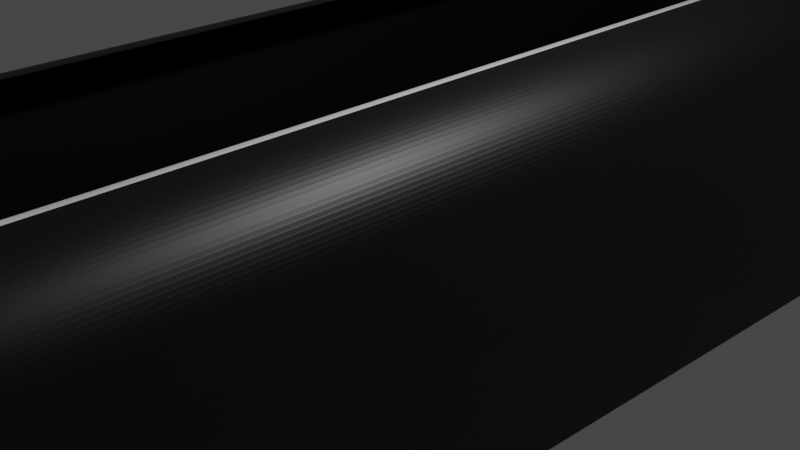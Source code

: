 # Source: blend.blend  (saved by Blender 3.6.13; exported with 4.5.12 LTS)
import bpy
from mathutils import Matrix  # noqa: F401  (used for matrix-valued properties, if any)

bpy.ops.wm.read_factory_settings(use_empty=True)
scene = bpy.context.scene
scene.name = 'Scene'

# ---- collections
col_collection = bpy.data.collections.new('Collection'); scene.collection.children.link(col_collection)

# ---- materials (node trees are filled in below, after node groups)
mat_material_001 = bpy.data.materials.new('Material.001')
mat_material_001.use_transparent_shadow = False
mat_material = bpy.data.materials.new('Material')
mat_material.alpha_threshold = 0.0
mat_material.use_transparent_shadow = False
mat_material.roughness = 0.5
mat_material.line_color = (0.0, 0.0, 0.0, 1.0)

# ---- material node trees
mat_material_001.use_nodes = True; mat_material_001.node_tree.nodes.clear()
_N = mat_material_001.node_tree.nodes; _L = mat_material_001.node_tree.links
n0 = _N.new('ShaderNodeBsdfPrincipled'); n0.name = 'Principled BSDF'; n0.location = (10, 300)
n0.distribution = 'GGX'
n0.subsurface_method = 'RANDOM_WALK_SKIN'
n0.inputs[0].default_value = (0.8, 0.7763, 0.7075, 1.0)
n0.inputs[3].default_value = 1.45
n0.inputs[27].default_value = (0.0, 0.0, 0.0, 1.0)
n0.inputs[28].default_value = 1.0
n1 = _N.new('ShaderNodeOutputMaterial'); n1.name = 'Material Output'; n1.location = (300, 300)
_L.new(n0.outputs[0], n1.inputs[0])
n1.is_active_output = True
mat_material.use_nodes = True; mat_material.node_tree.nodes.clear()
_N = mat_material.node_tree.nodes; _L = mat_material.node_tree.links
n0 = _N.new('ShaderNodeOutputMaterial'); n0.name = 'Material Output'; n0.location = (300, 300)
n1 = _N.new('ShaderNodeBsdfPrincipled'); n1.name = 'Principled BSDF'; n1.location = (10, 300)
n1.distribution = 'GGX'
n1.subsurface_method = 'RANDOM_WALK_SKIN'
n1.inputs[0].default_value = (0.0, 0.0, 0.0, 1.0)
n1.inputs[3].default_value = 1.45
n1.inputs[27].default_value = (0.0, 0.0, 0.0, 1.0)
n1.inputs[28].default_value = 1.0
_L.new(n1.outputs[0], n0.inputs[0])
n0.is_active_output = True

# ---- world
world_world = bpy.data.worlds.new('World'); scene.world = world_world
world_world.use_nodes = True; world_world.node_tree.nodes.clear()
_N = world_world.node_tree.nodes; _L = world_world.node_tree.links
n0 = _N.new('ShaderNodeOutputWorld'); n0.name = 'World Output'; n0.location = (300, 300)
n1 = _N.new('ShaderNodeBackground'); n1.name = 'Background'; n1.location = (10, 300)
n1.inputs[0].default_value = (0.05088, 0.05088, 0.05088, 1.0)
_L.new(n1.outputs[0], n0.inputs[0])
n0.is_active_output = True
world_world.color = (0.05088, 0.05088, 0.05088)
world_world.use_sun_shadow = False
world_world.sun_shadow_jitter_overblur = 0.0

# ---- cameras
cam_camera = bpy.data.cameras.new('Camera')
cam_camera.clip_end = 100.0
cam_camera.ortho_scale = 7.314

# ---- lights
light_light = bpy.data.lights.new('Light', 'POINT')
light_light.transmission_factor = 0.0
light_light.energy = 1000.0
light_light.shadow_soft_size = 0.1
light_light.shadow_maximum_resolution = 0.006
light_light.use_absolute_resolution = True

# ---- meshes
me_cylinder = bpy.data.meshes.new('Cylinder')
me_cylinder.from_pydata([(0.0, 1.0, -1.0), (0.0, 1.0, 1.0), (0.1951, 0.9808, -1.0), (0.1951, 0.9808, 1.0), (0.3827, 0.9239, -1.0), (0.3827, 0.9239, 1.0), (0.5556, 0.8315, -1.0), (0.5556, 0.8315, 1.0), (0.7071, 0.7071, -1.0), (0.7071, 0.7071, 1.0), (0.8315, 0.5556, -1.0), (0.8315, 0.5556, 1.0), (0.9239, 0.3827, -1.0), (0.9239, 0.3827, 1.0), (0.9808, 0.1951, -1.0), (0.9808, 0.1951, 1.0), (1.0, 0.0, -1.0), (1.0, 0.0, 1.0), (0.9808, -0.1951, -1.0), (0.9808, -0.1951, 1.0), (0.9239, -0.3827, -1.0), (0.9239, -0.3827, 1.0), (0.8315, -0.5556, -1.0), (0.8315, -0.5556, 1.0), (0.7071, -0.7071, -1.0), (0.7071, -0.7071, 1.0), (0.5556, -0.8315, -1.0), (0.5556, -0.8315, 1.0), (0.3827, -0.9239, -1.0), (0.3827, -0.9239, 1.0), (0.1951, -0.9808, -1.0), (0.1951, -0.9808, 1.0), (0.0, -1.0, -1.0), (0.0, -1.0, 1.0), (-0.1951, -0.9808, -1.0), (-0.1951, -0.9808, 1.0), (-0.3827, -0.9239, -1.0), (-0.3827, -0.9239, 1.0), (-0.5556, -0.8315, -1.0), (-0.5556, -0.8315, 1.0), (-0.7071, -0.7071, -1.0), (-0.7071, -0.7071, 1.0), (-0.8315, -0.5556, -1.0), (-0.8315, -0.5556, 1.0), (-0.9239, -0.3827, -1.0), (-0.9239, -0.3827, 1.0), (-0.9808, -0.1951, -1.0), (-0.9808, -0.1951, 1.0), (-1.0, 0.0, -1.0), (-1.0, 0.0, 1.0), (-0.9808, 0.1951, -1.0), (-0.9808, 0.1951, 1.0), (-0.9239, 0.3827, -1.0), (-0.9239, 0.3827, 1.0), (-0.8315, 0.5556, -1.0), (-0.8315, 0.5556, 1.0), (-0.7071, 0.7071, -1.0), (-0.7071, 0.7071, 1.0), (-0.5556, 0.8315, -1.0), (-0.5556, 0.8315, 1.0), (-0.3827, 0.9239, -1.0), (-0.3827, 0.9239, 1.0), (-0.1951, 0.9808, -1.0), (-0.1951, 0.9808, 1.0)], [], [(0, 1, 3, 2), (2, 3, 5, 4), (4, 5, 7, 6), (6, 7, 9, 8), (8, 9, 11, 10), (10, 11, 13, 12), (12, 13, 15, 14), (14, 15, 17, 16), (16, 17, 19, 18), (18, 19, 21, 20), (20, 21, 23, 22), (22, 23, 25, 24), (24, 25, 27, 26), (26, 27, 29, 28), (28, 29, 31, 30), (30, 31, 33, 32), (32, 33, 35, 34), (34, 35, 37, 36), (36, 37, 39, 38), (38, 39, 41, 40), (40, 41, 43, 42), (42, 43, 45, 44), (44, 45, 47, 46), (46, 47, 49, 48), (48, 49, 51, 50), (50, 51, 53, 52), (52, 53, 55, 54), (54, 55, 57, 56), (56, 57, 59, 58), (58, 59, 61, 60), (3, 1, 63, 61, 59, 57, 55, 53, 51, 49, 47, 45, 43, 41, 39, 37, 35, 33, 31, 29, 27, 25, 23, 21, 19, 17, 15, 13, 11, 9, 7, 5), (60, 61, 63, 62), (62, 63, 1, 0), (0, 2, 4, 6, 8, 10, 12, 14, 16, 18, 20, 22, 24, 26, 28, 30, 32, 34, 36, 38, 40, 42, 44, 46, 48, 50, 52, 54, 56, 58, 60, 62)])
_uv = me_cylinder.uv_layers.new(name='UVMap')
_uv.uv.foreach_set('vector', [1.0, 0.5, 1.0, 1.0, 0.9688, 1.0, 0.9688, 0.5, 0.9688, 0.5, 0.9688, 1.0, 0.9375, 1.0, 0.9375, 0.5, 0.9375, 0.5, 0.9375, 1.0, 0.9062, 1.0, 0.9062, 0.5, 0.9062, 0.5, 0.9062, 1.0, 0.875, 1.0, 0.875, 0.5, 0.875, 0.5, 0.875, 1.0, 0.8438, 1.0, 0.8438, 0.5, 0.8438, 0.5, 0.8438, 1.0, 0.8125, 1.0, 0.8125, 0.5, 0.8125, 0.5, 0.8125, 1.0, 0.7812, 1.0, 0.7812, 0.5, 0.7812, 0.5, 0.7812, 1.0, 0.75, 1.0, 0.75, 0.5, 0.75, 0.5, 0.75, 1.0, 0.7188, 1.0, 0.7188, 0.5, 0.7188, 0.5, 0.7188, 1.0, 0.6875, 1.0, 0.6875, 0.5, 0.6875, 0.5, 0.6875, 1.0, 0.6562, 1.0, 0.6562, 0.5, 0.6562, 0.5, 0.6562, 1.0, 0.625, 1.0, 0.625, 0.5, 0.625, 0.5, 0.625, 1.0, 0.5938, 1.0, 0.5938, 0.5, 0.5938, 0.5, 0.5938, 1.0, 0.5625, 1.0, 0.5625, 0.5, 0.5625, 0.5, 0.5625, 1.0, 0.5312, 1.0, 0.5312, 0.5, 0.5312, 0.5, 0.5312, 1.0, 0.5, 1.0, 0.5, 0.5, 0.5, 0.5, 0.5, 1.0, 0.4688, 1.0, 0.4688, 0.5, 0.4688, 0.5, 0.4688, 1.0, 0.4375, 1.0, 0.4375, 0.5, 0.4375, 0.5, 0.4375, 1.0, 0.4062, 1.0, 0.4062, 0.5, 0.4062, 0.5, 0.4062, 1.0, 0.375, 1.0, 0.375, 0.5, 0.375, 0.5, 0.375, 1.0, 0.3438, 1.0, 0.3438, 0.5, 0.3438, 0.5, 0.3438, 1.0, 0.3125, 1.0, 0.3125, 0.5, 0.3125, 0.5, 0.3125, 1.0, 0.2812, 1.0, 0.2812, 0.5, 0.2812, 0.5, 0.2812, 1.0, 0.25, 1.0, 0.25, 0.5, 0.25, 0.5, 0.25, 1.0, 0.2188, 1.0, 0.2188, 0.5, 0.2188, 0.5, 0.2188, 1.0, 0.1875, 1.0, 0.1875, 0.5, 0.1875, 0.5, 0.1875, 1.0, 0.1562, 1.0, 0.1562, 0.5, 0.1562, 0.5, 0.1562, 1.0, 0.125, 1.0, 0.125, 0.5, 0.125, 0.5, 0.125, 1.0, 0.09375, 1.0, 0.09375, 0.5, 0.09375, 0.5, 0.09375, 1.0, 0.0625, 1.0, 0.0625, 0.5, 0.2968, 0.4854, 0.25, 0.49, 0.2032, 0.4854, 0.1582, 0.4717, 0.1167, 0.4496, 0.08029, 0.4197, 0.05045, 0.3833, 0.02827, 0.3418, 0.01461, 0.2968, 0.01, 0.25, 0.01461, 0.2032, 0.02827, 0.1582, 0.05045, 0.1167, 0.08029, 0.08029, 0.1167, 0.05045, 0.1582, 0.02827, 0.2032, 0.01461, 0.25, 0.01, 0.2968, 0.01461, 0.3418, 0.02827, 0.3833, 0.05045, 0.4197, 0.08029, 0.4496, 0.1167, 0.4717, 0.1582, 0.4854, 0.2032, 0.49, 0.25, 0.4854, 0.2968, 0.4717, 0.3418, 0.4496, 0.3833, 0.4197, 0.4197, 0.3833, 0.4496, 0.3418, 0.4717, 0.0625, 0.5, 0.0625, 1.0, 0.03125, 1.0, 0.03125, 0.5, 0.03125, 0.5, 0.03125, 1.0, 0.0, 1.0, 0.0, 0.5, 0.75, 0.49, 0.7968, 0.4854, 0.8418, 0.4717, 0.8833, 0.4496, 0.9197, 0.4197, 0.9496, 0.3833, 0.9717, 0.3418, 0.9854, 0.2968, 0.99, 0.25, 0.9854, 0.2032, 0.9717, 0.1582, 0.9496, 0.1167, 0.9197, 0.08029, 0.8833, 0.05045, 0.8418, 0.02827, 0.7968, 0.01461, 0.75, 0.01, 0.7032, 0.01461, 0.6582, 0.02827, 0.6167, 0.05045, 0.5803, 0.08029, 0.5504, 0.1167, 0.5283, 0.1582, 0.5146, 0.2032, 0.51, 0.25, 0.5146, 0.2968, 0.5283, 0.3418, 0.5504, 0.3833, 0.5803, 0.4197, 0.6167, 0.4496, 0.6582, 0.4717, 0.7032, 0.4854])
me_cylinder.update()
me_cube_001 = bpy.data.meshes.new('Cube.001')
me_cube_001.from_pydata([(-1.0, -1.0, -1.0), (-1.0, -1.0, 1.0), (-1.0, 1.0, -1.0), (-1.0, 1.0, 1.0), (1.0, -1.0, -1.0), (1.0, -1.0, 1.0), (1.0, 1.0, -1.0), (1.0, 1.0, 1.0), (0.0, 0.2623, 0.6222), (0.0, 0.2623, 4.225), (0.07166, 0.256, 0.6222), (0.07166, 0.256, 4.225), (0.1406, 0.2375, 0.6222), (0.1406, 0.2375, 4.225), (0.2041, 0.2075, 0.6222), (0.2041, 0.2075, 4.225), (0.2597, 0.167, 0.6222), (0.2597, 0.167, 4.225), (0.3054, 0.1177, 0.6222), (0.3054, 0.1177, 4.225), (0.3394, 0.06142, 0.6222), (0.3394, 0.06142, 4.225), (0.3603, 0.0003702, 0.6222), (0.3603, 0.0003702, 4.225), (0.3673, -0.06312, 0.6222), (0.3673, -0.06312, 4.225), (0.3603, -0.1266, 0.6222), (0.3603, -0.1266, 4.225), (0.3394, -0.1876, 0.6222), (0.3394, -0.1876, 4.225), (0.3054, -0.2439, 0.6222), (0.3054, -0.2439, 4.225), (0.2597, -0.2932, 0.6222), (0.2597, -0.2932, 4.225), (0.2041, -0.3337, 0.6222), (0.2041, -0.3337, 4.225), (0.1406, -0.3638, 0.6222), (0.1406, -0.3638, 4.225), (0.07166, -0.3823, 0.6222), (0.07166, -0.3823, 4.225), (0.0, -0.3885, 0.6222), (0.0, -0.3885, 4.225), (-0.07166, -0.3823, 0.6222), (-0.07166, -0.3823, 4.225), (-0.1406, -0.3638, 0.6222), (-0.1406, -0.3638, 4.225), (-0.2041, -0.3337, 0.6222), (-0.2041, -0.3337, 4.225), (-0.2597, -0.2932, 0.6222), (-0.2597, -0.2932, 4.225), (-0.3054, -0.2439, 0.6222), (-0.3054, -0.2439, 4.225), (-0.3394, -0.1876, 0.6222), (-0.3394, -0.1876, 4.225), (-0.3603, -0.1266, 0.6222), (-0.3603, -0.1266, 4.225), (-0.3673, -0.06312, 0.6222), (-0.3673, -0.06312, 4.225), (-0.3603, 0.0003702, 0.6222), (-0.3603, 0.0003702, 4.225), (-0.3394, 0.06142, 0.6222), (-0.3394, 0.06142, 4.225), (-0.3054, 0.1177, 0.6222), (-0.3054, 0.1177, 4.225), (-0.2597, 0.167, 0.6222), (-0.2597, 0.167, 4.225), (-0.2041, 0.2075, 0.6222), (-0.2041, 0.2075, 4.225), (-0.1406, 0.2375, 0.6222), (-0.1406, 0.2375, 4.225), (-0.07166, 0.256, 0.6222), (-0.07166, 0.256, 4.225)], [], [(0, 1, 3, 2), (2, 3, 7, 6), (6, 7, 5, 4), (4, 5, 1, 0), (2, 6, 4, 0), (7, 3, 1, 5), (8, 9, 11, 10), (10, 11, 13, 12), (12, 13, 15, 14), (14, 15, 17, 16), (16, 17, 19, 18), (18, 19, 21, 20), (20, 21, 23, 22), (22, 23, 25, 24), (24, 25, 27, 26), (26, 27, 29, 28), (28, 29, 31, 30), (30, 31, 33, 32), (32, 33, 35, 34), (34, 35, 37, 36), (36, 37, 39, 38), (38, 39, 41, 40), (40, 41, 43, 42), (42, 43, 45, 44), (44, 45, 47, 46), (46, 47, 49, 48), (48, 49, 51, 50), (50, 51, 53, 52), (52, 53, 55, 54), (54, 55, 57, 56), (56, 57, 59, 58), (58, 59, 61, 60), (60, 61, 63, 62), (62, 63, 65, 64), (64, 65, 67, 66), (66, 67, 69, 68), (11, 9, 71, 69, 67, 65, 63, 61, 59, 57, 55, 53, 51, 49, 47, 45, 43, 41, 39, 37, 35, 33, 31, 29, 27, 25, 23, 21, 19, 17, 15, 13), (68, 69, 71, 70), (70, 71, 9, 8), (8, 10, 12, 14, 16, 18, 20, 22, 24, 26, 28, 30, 32, 34, 36, 38, 40, 42, 44, 46, 48, 50, 52, 54, 56, 58, 60, 62, 64, 66, 68, 70)])
_uv = me_cube_001.uv_layers.new(name='UVMap')
_uv.uv.foreach_set('vector', [0.375, 0.0, 0.625, 0.0, 0.625, 0.25, 0.375, 0.25, 0.375, 0.25, 0.625, 0.25, 0.625, 0.5, 0.375, 0.5, 0.375, 0.5, 0.625, 0.5, 0.625, 0.75, 0.375, 0.75, 0.375, 0.75, 0.625, 0.75, 0.625, 1.0, 0.375, 1.0, 0.125, 0.5, 0.375, 0.5, 0.375, 0.75, 0.125, 0.75, 0.625, 0.5, 0.875, 0.5, 0.875, 0.75, 0.625, 0.75, 1.0, 0.5, 1.0, 1.0, 0.9688, 1.0, 0.9688, 0.5, 0.9688, 0.5, 0.9688, 1.0, 0.9375, 1.0, 0.9375, 0.5, 0.9375, 0.5, 0.9375, 1.0, 0.9062, 1.0, 0.9062, 0.5, 0.9062, 0.5, 0.9062, 1.0, 0.875, 1.0, 0.875, 0.5, 0.875, 0.5, 0.875, 1.0, 0.8438, 1.0, 0.8438, 0.5, 0.8438, 0.5, 0.8438, 1.0, 0.8125, 1.0, 0.8125, 0.5, 0.8125, 0.5, 0.8125, 1.0, 0.7812, 1.0, 0.7812, 0.5, 0.7812, 0.5, 0.7812, 1.0, 0.75, 1.0, 0.75, 0.5, 0.75, 0.5, 0.75, 1.0, 0.7188, 1.0, 0.7188, 0.5, 0.7188, 0.5, 0.7188, 1.0, 0.6875, 1.0, 0.6875, 0.5, 0.6875, 0.5, 0.6875, 1.0, 0.6562, 1.0, 0.6562, 0.5, 0.6562, 0.5, 0.6562, 1.0, 0.625, 1.0, 0.625, 0.5, 0.625, 0.5, 0.625, 1.0, 0.5938, 1.0, 0.5938, 0.5, 0.5938, 0.5, 0.5938, 1.0, 0.5625, 1.0, 0.5625, 0.5, 0.5625, 0.5, 0.5625, 1.0, 0.5312, 1.0, 0.5312, 0.5, 0.5312, 0.5, 0.5312, 1.0, 0.5, 1.0, 0.5, 0.5, 0.5, 0.5, 0.5, 1.0, 0.4688, 1.0, 0.4688, 0.5, 0.4688, 0.5, 0.4688, 1.0, 0.4375, 1.0, 0.4375, 0.5, 0.4375, 0.5, 0.4375, 1.0, 0.4062, 1.0, 0.4062, 0.5, 0.4062, 0.5, 0.4062, 1.0, 0.375, 1.0, 0.375, 0.5, 0.375, 0.5, 0.375, 1.0, 0.3438, 1.0, 0.3438, 0.5, 0.3438, 0.5, 0.3438, 1.0, 0.3125, 1.0, 0.3125, 0.5, 0.3125, 0.5, 0.3125, 1.0, 0.2812, 1.0, 0.2812, 0.5, 0.2812, 0.5, 0.2812, 1.0, 0.25, 1.0, 0.25, 0.5, 0.25, 0.5, 0.25, 1.0, 0.2188, 1.0, 0.2188, 0.5, 0.2188, 0.5, 0.2188, 1.0, 0.1875, 1.0, 0.1875, 0.5, 0.1875, 0.5, 0.1875, 1.0, 0.1562, 1.0, 0.1562, 0.5, 0.1562, 0.5, 0.1562, 1.0, 0.125, 1.0, 0.125, 0.5, 0.125, 0.5, 0.125, 1.0, 0.09375, 1.0, 0.09375, 0.5, 0.09375, 0.5, 0.09375, 1.0, 0.0625, 1.0, 0.0625, 0.5, 0.2968, 0.4854, 0.25, 0.49, 0.2032, 0.4854, 0.1582, 0.4717, 0.1167, 0.4496, 0.08029, 0.4197, 0.05045, 0.3833, 0.02827, 0.3418, 0.01461, 0.2968, 0.01, 0.25, 0.01461, 0.2032, 0.02827, 0.1582, 0.05045, 0.1167, 0.08029, 0.08029, 0.1167, 0.05045, 0.1582, 0.02827, 0.2032, 0.01461, 0.25, 0.01, 0.2968, 0.01461, 0.3418, 0.02827, 0.3833, 0.05045, 0.4197, 0.08029, 0.4496, 0.1167, 0.4717, 0.1582, 0.4854, 0.2032, 0.49, 0.25, 0.4854, 0.2968, 0.4717, 0.3418, 0.4496, 0.3833, 0.4197, 0.4197, 0.3833, 0.4496, 0.3418, 0.4717, 0.0625, 0.5, 0.0625, 1.0, 0.03125, 1.0, 0.03125, 0.5, 0.03125, 0.5, 0.03125, 1.0, 0.0, 1.0, 0.0, 0.5, 0.75, 0.49, 0.7968, 0.4854, 0.8418, 0.4717, 0.8833, 0.4496, 0.9197, 0.4197, 0.9496, 0.3833, 0.9717, 0.3418, 0.9854, 0.2968, 0.99, 0.25, 0.9854, 0.2032, 0.9717, 0.1582, 0.9496, 0.1167, 0.9197, 0.08029, 0.8833, 0.05045, 0.8418, 0.02827, 0.7968, 0.01461, 0.75, 0.01, 0.7032, 0.01461, 0.6582, 0.02827, 0.6167, 0.05045, 0.5803, 0.08029, 0.5504, 0.1167, 0.5283, 0.1582, 0.5146, 0.2032, 0.51, 0.25, 0.5146, 0.2968, 0.5283, 0.3418, 0.5504, 0.3833, 0.5803, 0.4197, 0.6167, 0.4496, 0.6582, 0.4717, 0.7032, 0.4854])
me_cube_001.update()
me_cylinder_002 = bpy.data.meshes.new('Cylinder.002')
me_cylinder_002.from_pydata([(0.0, 1.0, -1.0), (0.0, 1.0, 1.0), (0.1951, 0.9808, -1.0), (0.1951, 0.9808, 1.0), (0.3827, 0.9239, -1.0), (0.3827, 0.9239, 1.0), (0.5556, 0.8315, -1.0), (0.5556, 0.8315, 1.0), (0.7071, 0.7071, -1.0), (0.7071, 0.7071, 1.0), (0.8315, 0.5556, -1.0), (0.8315, 0.5556, 1.0), (0.9239, 0.3827, -1.0), (0.9239, 0.3827, 1.0), (0.9808, 0.1951, -1.0), (0.9808, 0.1951, 1.0), (1.0, 0.0, -1.0), (1.0, 0.0, 1.0), (0.9808, -0.1951, -1.0), (0.9808, -0.1951, 1.0), (0.9239, -0.3827, -1.0), (0.9239, -0.3827, 1.0), (0.8315, -0.5556, -1.0), (0.8315, -0.5556, 1.0), (0.7071, -0.7071, -1.0), (0.7071, -0.7071, 1.0), (0.5556, -0.8315, -1.0), (0.5556, -0.8315, 1.0), (0.3827, -0.9239, -1.0), (0.3827, -0.9239, 1.0), (0.1951, -0.9808, -1.0), (0.1951, -0.9808, 1.0), (0.0, -1.0, -1.0), (0.0, -1.0, 1.0), (-0.1951, -0.9808, -1.0), (-0.1951, -0.9808, 1.0), (-0.3827, -0.9239, -1.0), (-0.3827, -0.9239, 1.0), (-0.5556, -0.8315, -1.0), (-0.5556, -0.8315, 1.0), (-0.7071, -0.7071, -1.0), (-0.7071, -0.7071, 1.0), (-0.8315, -0.5556, -1.0), (-0.8315, -0.5556, 1.0), (-0.9239, -0.3827, -1.0), (-0.9239, -0.3827, 1.0), (-0.9808, -0.1951, -1.0), (-0.9808, -0.1951, 1.0), (-1.0, 0.0, -1.0), (-1.0, 0.0, 1.0), (-0.9808, 0.1951, -1.0), (-0.9808, 0.1951, 1.0), (-0.9239, 0.3827, -1.0), (-0.9239, 0.3827, 1.0), (-0.8315, 0.5556, -1.0), (-0.8315, 0.5556, 1.0), (-0.7071, 0.7071, -1.0), (-0.7071, 0.7071, 1.0), (-0.5556, 0.8315, -1.0), (-0.5556, 0.8315, 1.0), (-0.3827, 0.9239, -1.0), (-0.3827, 0.9239, 1.0), (-0.1951, 0.9808, -1.0), (-0.1951, 0.9808, 1.0)], [], [(0, 1, 3, 2), (2, 3, 5, 4), (4, 5, 7, 6), (6, 7, 9, 8), (8, 9, 11, 10), (10, 11, 13, 12), (12, 13, 15, 14), (14, 15, 17, 16), (16, 17, 19, 18), (18, 19, 21, 20), (20, 21, 23, 22), (22, 23, 25, 24), (24, 25, 27, 26), (26, 27, 29, 28), (28, 29, 31, 30), (30, 31, 33, 32), (32, 33, 35, 34), (34, 35, 37, 36), (36, 37, 39, 38), (38, 39, 41, 40), (40, 41, 43, 42), (42, 43, 45, 44), (44, 45, 47, 46), (46, 47, 49, 48), (48, 49, 51, 50), (50, 51, 53, 52), (52, 53, 55, 54), (54, 55, 57, 56), (56, 57, 59, 58), (58, 59, 61, 60), (3, 1, 63, 61, 59, 57, 55, 53, 51, 49, 47, 45, 43, 41, 39, 37, 35, 33, 31, 29, 27, 25, 23, 21, 19, 17, 15, 13, 11, 9, 7, 5), (60, 61, 63, 62), (62, 63, 1, 0), (0, 2, 4, 6, 8, 10, 12, 14, 16, 18, 20, 22, 24, 26, 28, 30, 32, 34, 36, 38, 40, 42, 44, 46, 48, 50, 52, 54, 56, 58, 60, 62)])
_uv = me_cylinder_002.uv_layers.new(name='UVMap')
_uv.uv.foreach_set('vector', [1.0, 0.5, 1.0, 1.0, 0.9688, 1.0, 0.9688, 0.5, 0.9688, 0.5, 0.9688, 1.0, 0.9375, 1.0, 0.9375, 0.5, 0.9375, 0.5, 0.9375, 1.0, 0.9062, 1.0, 0.9062, 0.5, 0.9062, 0.5, 0.9062, 1.0, 0.875, 1.0, 0.875, 0.5, 0.875, 0.5, 0.875, 1.0, 0.8438, 1.0, 0.8438, 0.5, 0.8438, 0.5, 0.8438, 1.0, 0.8125, 1.0, 0.8125, 0.5, 0.8125, 0.5, 0.8125, 1.0, 0.7812, 1.0, 0.7812, 0.5, 0.7812, 0.5, 0.7812, 1.0, 0.75, 1.0, 0.75, 0.5, 0.75, 0.5, 0.75, 1.0, 0.7188, 1.0, 0.7188, 0.5, 0.7188, 0.5, 0.7188, 1.0, 0.6875, 1.0, 0.6875, 0.5, 0.6875, 0.5, 0.6875, 1.0, 0.6562, 1.0, 0.6562, 0.5, 0.6562, 0.5, 0.6562, 1.0, 0.625, 1.0, 0.625, 0.5, 0.625, 0.5, 0.625, 1.0, 0.5938, 1.0, 0.5938, 0.5, 0.5938, 0.5, 0.5938, 1.0, 0.5625, 1.0, 0.5625, 0.5, 0.5625, 0.5, 0.5625, 1.0, 0.5312, 1.0, 0.5312, 0.5, 0.5312, 0.5, 0.5312, 1.0, 0.5, 1.0, 0.5, 0.5, 0.5, 0.5, 0.5, 1.0, 0.4688, 1.0, 0.4688, 0.5, 0.4688, 0.5, 0.4688, 1.0, 0.4375, 1.0, 0.4375, 0.5, 0.4375, 0.5, 0.4375, 1.0, 0.4062, 1.0, 0.4062, 0.5, 0.4062, 0.5, 0.4062, 1.0, 0.375, 1.0, 0.375, 0.5, 0.375, 0.5, 0.375, 1.0, 0.3438, 1.0, 0.3438, 0.5, 0.3438, 0.5, 0.3438, 1.0, 0.3125, 1.0, 0.3125, 0.5, 0.3125, 0.5, 0.3125, 1.0, 0.2812, 1.0, 0.2812, 0.5, 0.2812, 0.5, 0.2812, 1.0, 0.25, 1.0, 0.25, 0.5, 0.25, 0.5, 0.25, 1.0, 0.2188, 1.0, 0.2188, 0.5, 0.2188, 0.5, 0.2188, 1.0, 0.1875, 1.0, 0.1875, 0.5, 0.1875, 0.5, 0.1875, 1.0, 0.1562, 1.0, 0.1562, 0.5, 0.1562, 0.5, 0.1562, 1.0, 0.125, 1.0, 0.125, 0.5, 0.125, 0.5, 0.125, 1.0, 0.09375, 1.0, 0.09375, 0.5, 0.09375, 0.5, 0.09375, 1.0, 0.0625, 1.0, 0.0625, 0.5, 0.2968, 0.4854, 0.25, 0.49, 0.2032, 0.4854, 0.1582, 0.4717, 0.1167, 0.4496, 0.08029, 0.4197, 0.05045, 0.3833, 0.02827, 0.3418, 0.01461, 0.2968, 0.01, 0.25, 0.01461, 0.2032, 0.02827, 0.1582, 0.05045, 0.1167, 0.08029, 0.08029, 0.1167, 0.05045, 0.1582, 0.02827, 0.2032, 0.01461, 0.25, 0.01, 0.2968, 0.01461, 0.3418, 0.02827, 0.3833, 0.05045, 0.4197, 0.08029, 0.4496, 0.1167, 0.4717, 0.1582, 0.4854, 0.2032, 0.49, 0.25, 0.4854, 0.2968, 0.4717, 0.3418, 0.4496, 0.3833, 0.4197, 0.4197, 0.3833, 0.4496, 0.3418, 0.4717, 0.0625, 0.5, 0.0625, 1.0, 0.03125, 1.0, 0.03125, 0.5, 0.03125, 0.5, 0.03125, 1.0, 0.0, 1.0, 0.0, 0.5, 0.75, 0.49, 0.7968, 0.4854, 0.8418, 0.4717, 0.8833, 0.4496, 0.9197, 0.4197, 0.9496, 0.3833, 0.9717, 0.3418, 0.9854, 0.2968, 0.99, 0.25, 0.9854, 0.2032, 0.9717, 0.1582, 0.9496, 0.1167, 0.9197, 0.08029, 0.8833, 0.05045, 0.8418, 0.02827, 0.7968, 0.01461, 0.75, 0.01, 0.7032, 0.01461, 0.6582, 0.02827, 0.6167, 0.05045, 0.5803, 0.08029, 0.5504, 0.1167, 0.5283, 0.1582, 0.5146, 0.2032, 0.51, 0.25, 0.5146, 0.2968, 0.5283, 0.3418, 0.5504, 0.3833, 0.5803, 0.4197, 0.6167, 0.4496, 0.6582, 0.4717, 0.7032, 0.4854])
me_cylinder_002.materials.append(mat_material_001)
me_cylinder_002.update()
me_cube = bpy.data.meshes.new('Cube')
me_cube.from_pydata([(1.0, 1.0, -1.0), (0.8345, -1.043, -0.9367), (-1.0, 1.0, -1.0), (-1.166, -1.043, -0.9367), (0.9692, 1.225, -1.01), (-1.031, 1.225, -1.01), (0.8252, -1.227, -0.9801), (-1.175, -1.227, -0.9801), (0.6, 1.0, 1.0), (1.0, 1.0, 0.6), (0.6209, 1.0, 0.9995), (0.6418, 1.0, 0.9978), (0.6626, 1.0, 0.9951), (0.6832, 1.0, 0.9913), (0.7035, 1.0, 0.9864), (0.7236, 1.0, 0.9804), (0.7433, 1.0, 0.9734), (0.7627, 1.0, 0.9654), (0.7816, 1.0, 0.9564), (0.8, 1.0, 0.9464), (0.8179, 1.0, 0.9355), (0.8351, 1.0, 0.9236), (0.8517, 1.0, 0.9109), (0.8677, 1.0, 0.8973), (0.8828, 1.0, 0.8828), (0.8973, 1.0, 0.8677), (0.9109, 1.0, 0.8517), (0.9236, 1.0, 0.8351), (0.9355, 1.0, 0.8179), (0.9464, 1.0, 0.8), (0.9564, 1.0, 0.7816), (0.9654, 1.0, 0.7627), (0.9734, 1.0, 0.7433), (0.9804, 1.0, 0.7236), (0.9864, 1.0, 0.7035), (0.9913, 1.0, 0.6832), (0.9951, 1.0, 0.6626), (0.9978, 1.0, 0.6418), (0.9995, 1.0, 0.6209), (0.9659, -1.009, 0.6015), (0.6, -1.0, 1.0), (0.9672, -1.008, 0.6223), (0.9673, -1.008, 0.6431), (0.9663, -1.007, 0.6638), (0.9643, -1.007, 0.6843), (0.9611, -1.007, 0.7046), (0.9569, -1.006, 0.7246), (0.9516, -1.006, 0.7443), (0.9452, -1.005, 0.7636), (0.9378, -1.005, 0.7824), (0.9294, -1.004, 0.8007), (0.92, -1.004, 0.8185), (0.9096, -1.004, 0.8357), (0.8982, -1.003, 0.8523), (0.886, -1.003, 0.8681), (0.8729, -1.003, 0.8833), (0.8589, -1.002, 0.8976), (0.8441, -1.002, 0.9112), (0.8286, -1.002, 0.9239), (0.8124, -1.001, 0.9357), (0.7954, -1.001, 0.9466), (0.7779, -1.001, 0.9566), (0.7597, -1.001, 0.9655), (0.7411, -1.001, 0.9735), (0.7219, -1.0, 0.9805), (0.7024, -1.0, 0.9864), (0.6824, -1.0, 0.9913), (0.6622, -1.0, 0.9951), (0.6416, -1.0, 0.9978), (0.6209, -1.0, 0.9995), (-1.0, 1.0, 0.6), (-0.6, 1.0, 1.0), (-0.9995, 1.0, 0.6209), (-0.9978, 1.0, 0.6418), (-0.9951, 1.0, 0.6626), (-0.9913, 1.0, 0.6832), (-0.9864, 1.0, 0.7035), (-0.9804, 1.0, 0.7236), (-0.9734, 1.0, 0.7433), (-0.9654, 1.0, 0.7627), (-0.9564, 1.0, 0.7816), (-0.9464, 1.0, 0.8), (-0.9355, 1.0, 0.8179), (-0.9236, 1.0, 0.8351), (-0.9109, 1.0, 0.8517), (-0.8973, 1.0, 0.8677), (-0.8828, 1.0, 0.8828), (-0.8677, 1.0, 0.8973), (-0.8517, 1.0, 0.9109), (-0.8351, 1.0, 0.9236), (-0.8179, 1.0, 0.9355), (-0.8, 1.0, 0.9464), (-0.7816, 1.0, 0.9564), (-0.7627, 1.0, 0.9654), (-0.7433, 1.0, 0.9734), (-0.7236, 1.0, 0.9804), (-0.7035, 1.0, 0.9864), (-0.6832, 1.0, 0.9913), (-0.6626, 1.0, 0.9951), (-0.6418, 1.0, 0.9978), (-0.6209, 1.0, 0.9995), (-0.6, -1.0, 1.0), (-1.034, -1.009, 0.6015), (-0.621, -1.0, 0.9995), (-0.642, -1.0, 0.9978), (-0.663, -1.0, 0.9951), (-0.6839, -1.0, 0.9913), (-0.7047, -1.0, 0.9864), (-0.7253, -1.0, 0.9805), (-0.7456, -1.001, 0.9735), (-0.7656, -1.001, 0.9655), (-0.7853, -1.001, 0.9566), (-0.8046, -1.001, 0.9466), (-0.8234, -1.001, 0.9357), (-0.8416, -1.002, 0.9239), (-0.8593, -1.002, 0.9112), (-0.8764, -1.002, 0.8976), (-0.8928, -1.003, 0.8833), (-0.9085, -1.003, 0.8681), (-0.9235, -1.003, 0.8523), (-0.9376, -1.004, 0.8357), (-0.951, -1.004, 0.8185), (-0.9634, -1.004, 0.8007), (-0.975, -1.005, 0.7824), (-0.9856, -1.005, 0.7636), (-0.9953, -1.006, 0.7443), (-1.004, -1.006, 0.7246), (-1.012, -1.007, 0.7046), (-1.018, -1.007, 0.6843), (-1.024, -1.007, 0.6638), (-1.028, -1.008, 0.6431), (-1.032, -1.008, 0.6223)], [], [(1, 39, 41, 42, 43, 44, 45, 46, 47, 48, 49, 50, 51, 52, 53, 54, 55, 56, 57, 58, 59, 60, 61, 62, 63, 64, 65, 66, 67, 68, 69, 40, 101, 103, 104, 105, 106, 107, 108, 109, 110, 111, 112, 113, 114, 115, 116, 117, 118, 119, 120, 121, 122, 123, 124, 125, 126, 127, 128, 129, 130, 131, 102, 3), (3, 102, 70, 2), (2, 0, 1, 3), (0, 9, 39, 1), (2, 0, 4, 5), (3, 1, 6, 7), (8, 40, 69, 10), (10, 69, 68, 11), (11, 68, 67, 12), (12, 67, 66, 13), (13, 66, 65, 14), (14, 65, 64, 15), (15, 64, 63, 16), (16, 63, 62, 17), (17, 62, 61, 18), (18, 61, 60, 19), (19, 60, 59, 20), (20, 59, 58, 21), (21, 58, 57, 22), (22, 57, 56, 23), (23, 56, 55, 24), (24, 55, 54, 25), (25, 54, 53, 26), (26, 53, 52, 27), (27, 52, 51, 28), (28, 51, 50, 29), (29, 50, 49, 30), (30, 49, 48, 31), (31, 48, 47, 32), (32, 47, 46, 33), (33, 46, 45, 34), (34, 45, 44, 35), (35, 44, 43, 36), (36, 43, 42, 37), (37, 42, 41, 38), (38, 41, 39, 9), (101, 71, 100, 103), (103, 100, 99, 104), (104, 99, 98, 105), (105, 98, 97, 106), (106, 97, 96, 107), (107, 96, 95, 108), (108, 95, 94, 109), (109, 94, 93, 110), (110, 93, 92, 111), (111, 92, 91, 112), (112, 91, 90, 113), (113, 90, 89, 114), (114, 89, 88, 115), (115, 88, 87, 116), (116, 87, 86, 117), (117, 86, 85, 118), (118, 85, 84, 119), (119, 84, 83, 120), (120, 83, 82, 121), (121, 82, 81, 122), (122, 81, 80, 123), (123, 80, 79, 124), (124, 79, 78, 125), (125, 78, 77, 126), (126, 77, 76, 127), (127, 76, 75, 128), (128, 75, 74, 129), (129, 74, 73, 130), (130, 73, 72, 131), (131, 72, 70, 102), (2, 70, 72, 73, 74, 75, 76, 77, 78, 79, 80, 81, 82, 83, 84, 85, 86, 87, 88, 89, 90, 91, 92, 93, 94, 95, 96, 97, 98, 99, 100, 71, 8, 10, 11, 12, 13, 14, 15, 16, 17, 18, 19, 20, 21, 22, 23, 24, 25, 26, 27, 28, 29, 30, 31, 32, 33, 34, 35, 36, 37, 38, 9, 0)])
_uv = me_cube.uv_layers.new(name='UVMap')
_uv.uv.foreach_set('vector', [0.375, 0.75, 0.5736, 0.75, 0.5762, 0.7501, 0.5789, 0.7503, 0.5816, 0.7506, 0.5842, 0.7511, 0.5869, 0.7517, 0.5895, 0.7524, 0.592, 0.7533, 0.5945, 0.7543, 0.5969, 0.7554, 0.5993, 0.7567, 0.6016, 0.7581, 0.6038, 0.7595, 0.6059, 0.7611, 0.608, 0.7628, 0.6099, 0.7646, 0.6118, 0.7665, 0.6135, 0.7685, 0.6152, 0.7706, 0.6167, 0.7728, 0.6181, 0.775, 0.6194, 0.7773, 0.6206, 0.7797, 0.6216, 0.7821, 0.6225, 0.7845, 0.6232, 0.7871, 0.6239, 0.7896, 0.6244, 0.7922, 0.6247, 0.7948, 0.6249, 0.7974, 0.625, 0.8, 0.625, 0.95, 0.6249, 0.9526, 0.6247, 0.9552, 0.6244, 0.9578, 0.6239, 0.9604, 0.6232, 0.9629, 0.6225, 0.9655, 0.6216, 0.9679, 0.6206, 0.9703, 0.6194, 0.9727, 0.6181, 0.975, 0.6167, 0.9772, 0.6152, 0.9794, 0.6135, 0.9815, 0.6118, 0.9835, 0.6099, 0.9854, 0.608, 0.9872, 0.6059, 0.9889, 0.6038, 0.9905, 0.6016, 0.9919, 0.5993, 0.9933, 0.5969, 0.9946, 0.5945, 0.9957, 0.592, 0.9967, 0.5895, 0.9976, 0.5869, 0.9983, 0.5842, 0.9989, 0.5816, 0.9994, 0.5789, 0.9997, 0.5762, 0.9999, 0.5736, 1.0, 0.375, 1.0, 0.375, 0.0, 0.5736, 0.0, 0.575, 0.25, 0.375, 0.25, 0.125, 0.5, 0.375, 0.5, 0.375, 0.75, 0.125, 0.75, 0.375, 0.5, 0.575, 0.5, 0.5736, 0.75, 0.375, 0.75, 0.125, 0.5, 0.375, 0.5, 0.375, 0.5, 0.125, 0.5, 0.375, 1.0, 0.375, 0.75, 0.375, 0.75, 0.375, 1.0, 0.675, 0.5, 0.675, 0.75, 0.6724, 0.75, 0.6724, 0.5, 0.6724, 0.5, 0.6724, 0.75, 0.6698, 0.75, 0.6698, 0.5, 0.6698, 0.5, 0.6698, 0.75, 0.6672, 0.75, 0.6672, 0.5, 0.6672, 0.5, 0.6672, 0.75, 0.6647, 0.75, 0.6646, 0.5, 0.6646, 0.5, 0.6647, 0.75, 0.6622, 0.75, 0.6621, 0.5, 0.6621, 0.5, 0.6622, 0.75, 0.6598, 0.7501, 0.6595, 0.5, 0.6595, 0.5, 0.6598, 0.7501, 0.6574, 0.7501, 0.6571, 0.5, 0.6571, 0.5, 0.6574, 0.7501, 0.655, 0.7501, 0.6547, 0.5, 0.6547, 0.5, 0.655, 0.7501, 0.6528, 0.7501, 0.6523, 0.5, 0.6523, 0.5, 0.6528, 0.7501, 0.6506, 0.7501, 0.65, 0.5, 0.65, 0.5, 0.6506, 0.7501, 0.6485, 0.7502, 0.6478, 0.5, 0.6478, 0.5, 0.6485, 0.7502, 0.6464, 0.7502, 0.6456, 0.5, 0.6456, 0.5, 0.6464, 0.7502, 0.6445, 0.7502, 0.6435, 0.5, 0.6435, 0.5, 0.6445, 0.7502, 0.6426, 0.7503, 0.6415, 0.5, 0.6415, 0.5, 0.6426, 0.7503, 0.625, 0.75, 0.625, 0.5, 0.625, 0.5, 0.625, 0.75, 0.6074, 0.7505, 0.6079, 0.5005, 0.6079, 0.5005, 0.6074, 0.7505, 0.6054, 0.7504, 0.606, 0.5005, 0.606, 0.5005, 0.6054, 0.7504, 0.6034, 0.7504, 0.604, 0.5004, 0.604, 0.5004, 0.6034, 0.7504, 0.6012, 0.7503, 0.6019, 0.5003, 0.6019, 0.5003, 0.6012, 0.7503, 0.599, 0.7503, 0.5997, 0.5003, 0.5997, 0.5003, 0.599, 0.7503, 0.5967, 0.7502, 0.5975, 0.5002, 0.5975, 0.5002, 0.5967, 0.7502, 0.5943, 0.7502, 0.5952, 0.5002, 0.5952, 0.5002, 0.5943, 0.7502, 0.5918, 0.7501, 0.5928, 0.5001, 0.5928, 0.5001, 0.5918, 0.7501, 0.5893, 0.7501, 0.5903, 0.5001, 0.5903, 0.5001, 0.5893, 0.7501, 0.5868, 0.7501, 0.5879, 0.5001, 0.5879, 0.5001, 0.5868, 0.7501, 0.5842, 0.75, 0.5853, 0.5, 0.5853, 0.5, 0.5842, 0.75, 0.5816, 0.75, 0.5828, 0.5, 0.5828, 0.5, 0.5816, 0.75, 0.5789, 0.75, 0.5802, 0.5, 0.5802, 0.5, 0.5789, 0.75, 0.5762, 0.75, 0.5776, 0.5, 0.5776, 0.5, 0.5762, 0.75, 0.5736, 0.75, 0.575, 0.5, 0.825, 0.75, 0.825, 0.5, 0.8276, 0.5, 0.8276, 0.75, 0.8276, 0.75, 0.8276, 0.5, 0.8302, 0.5, 0.8302, 0.75, 0.8302, 0.75, 0.8302, 0.5, 0.8328, 0.5, 0.8329, 0.75, 0.8329, 0.75, 0.8328, 0.5, 0.8354, 0.5, 0.8355, 0.75, 0.8355, 0.75, 0.8354, 0.5, 0.8379, 0.5, 0.8381, 0.75, 0.8381, 0.75, 0.8379, 0.5, 0.8405, 0.5, 0.8407, 0.7501, 0.8407, 0.7501, 0.8405, 0.5, 0.8429, 0.5, 0.8432, 0.7501, 0.8432, 0.7501, 0.8429, 0.5, 0.8453, 0.5, 0.8457, 0.7501, 0.8457, 0.7501, 0.8453, 0.5, 0.8477, 0.5, 0.8482, 0.7501, 0.8482, 0.7501, 0.8477, 0.5, 0.85, 0.5, 0.8506, 0.7501, 0.8506, 0.7501, 0.85, 0.5, 0.8522, 0.5, 0.8529, 0.7502, 0.8529, 0.7502, 0.8522, 0.5, 0.8544, 0.5, 0.8552, 0.7502, 0.8552, 0.7502, 0.8544, 0.5, 0.8565, 0.5, 0.8574, 0.7502, 0.8574, 0.7502, 0.8565, 0.5, 0.8585, 0.5, 0.8596, 0.7503, 0.8596, 0.7503, 0.8585, 0.5, 0.875, 0.5, 0.875, 0.75, 0.625, 0.0, 0.625, 0.25, 0.609, 0.2505, 0.6085, 0.0005164, 0.6085, 0.0005164, 0.609, 0.2505, 0.6069, 0.2505, 0.6064, 0.000448, 0.6064, 0.000448, 0.6069, 0.2505, 0.6048, 0.2504, 0.6042, 0.0003839, 0.6042, 0.0003839, 0.6048, 0.2504, 0.6026, 0.2503, 0.6019, 0.0003242, 0.6019, 0.0003242, 0.6026, 0.2503, 0.6003, 0.2503, 0.5996, 0.0002692, 0.5996, 0.0002692, 0.6003, 0.2503, 0.5979, 0.2502, 0.5971, 0.000219, 0.5971, 0.000219, 0.5979, 0.2502, 0.5955, 0.2502, 0.5947, 0.0001737, 0.5947, 0.0001737, 0.5955, 0.2502, 0.5931, 0.2501, 0.5921, 0.0001334, 0.5921, 0.0001334, 0.5931, 0.2501, 0.5906, 0.2501, 0.5896, 9.831e-05, 0.5896, 9.831e-05, 0.5906, 0.2501, 0.588, 0.2501, 0.5869, 6.842e-05, 0.5869, 6.842e-05, 0.588, 0.2501, 0.5854, 0.25, 0.5843, 4.389e-05, 0.5843, 4.389e-05, 0.5854, 0.25, 0.5828, 0.25, 0.5816, 2.472e-05, 0.5816, 2.472e-05, 0.5828, 0.25, 0.5802, 0.25, 0.5789, 1.101e-05, 0.5789, 1.101e-05, 0.5802, 0.25, 0.5776, 0.25, 0.5762, 2.746e-06, 0.5762, 2.746e-06, 0.5776, 0.25, 0.575, 0.25, 0.5736, 0.0, 0.375, 0.25, 0.575, 0.25, 0.5776, 0.2501, 0.5802, 0.2503, 0.5828, 0.2506, 0.5854, 0.2511, 0.5879, 0.2517, 0.5905, 0.2524, 0.5929, 0.2533, 0.5953, 0.2543, 0.5977, 0.2554, 0.6, 0.2567, 0.6022, 0.2581, 0.6044, 0.2595, 0.6065, 0.2611, 0.6085, 0.2628, 0.6104, 0.2646, 0.6122, 0.2665, 0.6139, 0.2685, 0.6155, 0.2706, 0.6169, 0.2728, 0.6183, 0.275, 0.6196, 0.2773, 0.6207, 0.2797, 0.6217, 0.2821, 0.6226, 0.2845, 0.6233, 0.2871, 0.6239, 0.2896, 0.6244, 0.2922, 0.6247, 0.2948, 0.6249, 0.2974, 0.625, 0.3, 0.625, 0.45, 0.6249, 0.4526, 0.6247, 0.4552, 0.6244, 0.4578, 0.6239, 0.4604, 0.6233, 0.4629, 0.6226, 0.4655, 0.6217, 0.4679, 0.6207, 0.4703, 0.6196, 0.4727, 0.6183, 0.475, 0.6169, 0.4772, 0.6155, 0.4794, 0.6139, 0.4815, 0.6122, 0.4835, 0.6104, 0.4854, 0.6085, 0.4872, 0.6065, 0.4889, 0.6044, 0.4905, 0.6022, 0.4919, 0.6, 0.4933, 0.5977, 0.4946, 0.5953, 0.4957, 0.5929, 0.4967, 0.5905, 0.4976, 0.5879, 0.4983, 0.5854, 0.4989, 0.5828, 0.4994, 0.5802, 0.4997, 0.5776, 0.4999, 0.575, 0.5, 0.375, 0.5])
me_cube.materials.append(mat_material)
me_cube.use_mirror_vertex_groups = False
me_cube.update()

# ---- objects
ob_cylinder = bpy.data.objects.new('Cylinder', me_cylinder)
ob_cube_001 = bpy.data.objects.new('Cube.001', me_cube_001)
ob_cylinder_001 = bpy.data.objects.new('Cylinder.001', me_cylinder_002)
ob_cube = bpy.data.objects.new('Cube', me_cube)
ob_light = bpy.data.objects.new('Light', light_light)
ob_camera = bpy.data.objects.new('Camera', cam_camera)

# ---- transforms, parenting, visibility, modifiers, constraints
ob_cylinder.location = (0.0, 0.0, 1.085)
ob_cylinder.rotation_euler = (1.571, 0.0, 0.0)
ob_cylinder.scale = (0.2235, 0.2365, 6.697)
ob_cube_001.location = (0.0, -4.822, 1.275)
ob_cube_001.scale = (0.518, 0.5551, 0.5551)
ob_cylinder_001.location = (0.0, 6.363, -0.291)
ob_cylinder_001.rotation_euler = (1.571, 0.0, 0.0)
ob_cylinder_001.scale = (0.2235, 0.2365, -0.3534)
ob_cube.location = (0.0, 0.0, 0.0)
ob_cube.scale = (2.14, 6.077, 1.938)
ob_cube.lock_rotations_4d = False
ob_cube.empty_display_type = 'ARROWS'
ob_cube.lineart.crease_threshold = 0.0
ob_light.location = (4.076, 1.005, 5.904)
ob_light.rotation_euler = (0.6503, 0.05522, 1.866)
ob_light.lock_rotations_4d = False
ob_light.empty_display_type = 'ARROWS'
ob_light.color = (0.0, 0.0, 0.0, 0.0)
ob_light.lineart.crease_threshold = 0.0
ob_camera.location = (7.359, -6.926, 4.958)
ob_camera.rotation_euler = (1.109, 0.0, 0.8149)
ob_camera.lock_rotations_4d = False
ob_camera.empty_display_type = 'ARROWS'
ob_camera.color = (0.0, 0.0, 0.0, 0.0)
ob_camera.display_type = 'WIRE'
ob_camera.lineart.crease_threshold = 0.0

# ---- collection membership
scene.collection.objects.link(ob_cylinder)
scene.collection.objects.link(ob_cube_001)
scene.collection.objects.link(ob_cylinder_001)
col_collection.objects.link(ob_cube)
col_collection.objects.link(ob_light)
col_collection.objects.link(ob_camera)

# ---- scene / render settings (as saved in the file)
scene.camera = ob_camera
scene.frame_start = 1; scene.frame_end = 250; scene.frame_set(1)
scene.render.engine = 'BLENDER_EEVEE_NEXT'
scene.cycles.sampling_pattern = 'TABULATED_SOBOL'
scene.view_settings.view_transform = 'Filmic'
bpy.context.view_layer.update()
